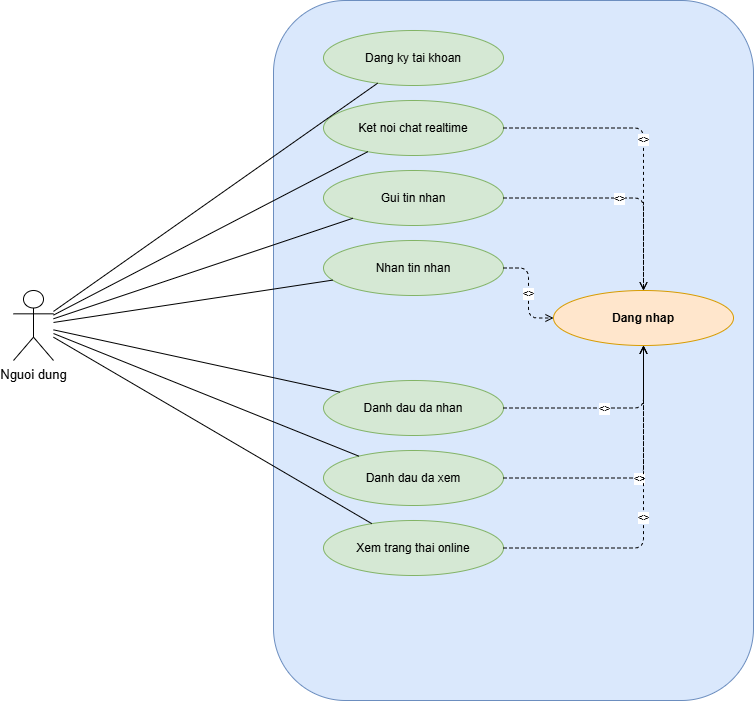

The diagram above was exported from draw.io. Its source (the exported page's mxGraphModel, read from the mxfile embedded in the PNG):
<mxGraphModel dx="1030" dy="527" grid="1" gridSize="10" guides="1" tooltips="1" connect="1" arrows="1" fold="1" page="1" pageScale="1" pageWidth="850" pageHeight="1100" math="0" shadow="0">
  <root>
    <mxCell id="0" />
    <mxCell id="1" parent="0" />
    <mxCell id="boundary" parent="1" style="rounded=1;whiteSpace=wrap;html=1;verticalAlign=top;align=left;spacingLeft=10;spacingTop=10;fillColor=#dae8fc;strokeColor=#6c8ebf;fontSize=14;fontStyle=1;" value="" vertex="1">
      <mxGeometry height="700" width="480" x="320" y="40" as="geometry" />
    </mxCell>
    <mxCell id="actor1" parent="1" style="shape=umlActor;verticalLabelPosition=bottom;verticalAlign=top;html=1;outlineConnect=0;fontSize=13;" value="Nguoi dung" vertex="1">
      <mxGeometry height="70" width="40" x="60" y="330" as="geometry" />
    </mxCell>
    <mxCell id="uc1" parent="1" style="ellipse;whiteSpace=wrap;html=1;fillColor=#d5e8d4;strokeColor=#82b366;fontSize=12;" value="Dang ky tai khoan" vertex="1">
      <mxGeometry height="55" width="180" x="370" y="70" as="geometry" />
    </mxCell>
    <mxCell id="uc2" parent="1" style="ellipse;whiteSpace=wrap;html=1;fillColor=#ffe6cc;strokeColor=#d79b00;fontSize=12;fontStyle=1;" value="Dang nhap" vertex="1">
      <mxGeometry height="55" width="180" x="600" y="330" as="geometry" />
    </mxCell>
    <mxCell id="uc3" parent="1" style="ellipse;whiteSpace=wrap;html=1;fillColor=#d5e8d4;strokeColor=#82b366;fontSize=12;" value="Ket noi chat realtime" vertex="1">
      <mxGeometry height="55" width="180" x="370" y="140" as="geometry" />
    </mxCell>
    <mxCell id="uc4" parent="1" style="ellipse;whiteSpace=wrap;html=1;fillColor=#d5e8d4;strokeColor=#82b366;fontSize=12;" value="Gui tin nhan" vertex="1">
      <mxGeometry height="55" width="180" x="370" y="210" as="geometry" />
    </mxCell>
    <mxCell id="uc5" parent="1" style="ellipse;whiteSpace=wrap;html=1;fillColor=#d5e8d4;strokeColor=#82b366;fontSize=12;" value="Nhan tin nhan" vertex="1">
      <mxGeometry height="55" width="180" x="370" y="280" as="geometry" />
    </mxCell>
    <mxCell id="uc6" parent="1" style="ellipse;whiteSpace=wrap;html=1;fillColor=#d5e8d4;strokeColor=#82b366;fontSize=12;" value="Danh dau da nhan" vertex="1">
      <mxGeometry height="55" width="180" x="370" y="420" as="geometry" />
    </mxCell>
    <mxCell id="uc7" parent="1" style="ellipse;whiteSpace=wrap;html=1;fillColor=#d5e8d4;strokeColor=#82b366;fontSize=12;" value="Danh dau da xem" vertex="1">
      <mxGeometry height="55" width="180" x="370" y="490" as="geometry" />
    </mxCell>
    <mxCell id="uc8" parent="1" style="ellipse;whiteSpace=wrap;html=1;fillColor=#d5e8d4;strokeColor=#82b366;fontSize=12;" value="Xem trang thai online" vertex="1">
      <mxGeometry height="55" width="180" x="370" y="560" as="geometry" />
    </mxCell>
    <mxCell id="e1" edge="1" parent="1" source="actor1" style="edgeStyle=none;html=1;endArrow=none;fontSize=11;" target="uc1">
      <mxGeometry relative="1" as="geometry" />
    </mxCell>
    <mxCell id="e3" edge="1" parent="1" source="actor1" style="edgeStyle=none;html=1;endArrow=none;fontSize=11;" target="uc3">
      <mxGeometry relative="1" as="geometry" />
    </mxCell>
    <mxCell id="e4" edge="1" parent="1" source="actor1" style="edgeStyle=none;html=1;endArrow=none;fontSize=11;" target="uc4">
      <mxGeometry relative="1" as="geometry" />
    </mxCell>
    <mxCell id="e5" edge="1" parent="1" source="actor1" style="edgeStyle=none;html=1;endArrow=none;fontSize=11;" target="uc5">
      <mxGeometry relative="1" as="geometry" />
    </mxCell>
    <mxCell id="e6" edge="1" parent="1" source="actor1" style="edgeStyle=none;html=1;endArrow=none;fontSize=11;" target="uc6">
      <mxGeometry relative="1" as="geometry" />
    </mxCell>
    <mxCell id="e7" edge="1" parent="1" source="actor1" style="edgeStyle=none;html=1;endArrow=none;fontSize=11;" target="uc7">
      <mxGeometry relative="1" as="geometry" />
    </mxCell>
    <mxCell id="e8" edge="1" parent="1" source="actor1" style="edgeStyle=none;html=1;endArrow=none;fontSize=11;" target="uc8">
      <mxGeometry relative="1" as="geometry" />
    </mxCell>
    <mxCell id="i3" edge="1" parent="1" source="uc3" style="edgeStyle=orthogonalEdgeStyle;html=1;dashed=1;endArrow=open;fontSize=10;" target="uc2" value="&lt;&lt;include&gt;&gt;">
      <mxGeometry relative="1" as="geometry" />
    </mxCell>
    <mxCell id="i4" edge="1" parent="1" source="uc4" style="edgeStyle=orthogonalEdgeStyle;html=1;dashed=1;endArrow=open;fontSize=10;" target="uc2" value="&lt;&lt;include&gt;&gt;">
      <mxGeometry relative="1" as="geometry" />
    </mxCell>
    <mxCell id="i5" edge="1" parent="1" source="uc5" style="edgeStyle=orthogonalEdgeStyle;html=1;dashed=1;endArrow=open;fontSize=10;" target="uc2" value="&lt;&lt;include&gt;&gt;">
      <mxGeometry relative="1" as="geometry" />
    </mxCell>
    <mxCell id="i6" edge="1" parent="1" source="uc6" style="edgeStyle=orthogonalEdgeStyle;html=1;dashed=1;endArrow=open;fontSize=10;" target="uc2" value="&lt;&lt;include&gt;&gt;">
      <mxGeometry relative="1" as="geometry" />
    </mxCell>
    <mxCell id="i7" edge="1" parent="1" source="uc7" style="edgeStyle=orthogonalEdgeStyle;html=1;dashed=1;endArrow=open;fontSize=10;" target="uc2" value="&lt;&lt;include&gt;&gt;">
      <mxGeometry relative="1" as="geometry" />
    </mxCell>
    <mxCell id="i8" edge="1" parent="1" source="uc8" style="edgeStyle=orthogonalEdgeStyle;html=1;dashed=1;endArrow=open;fontSize=10;" target="uc2" value="&lt;&lt;include&gt;&gt;">
      <mxGeometry relative="1" as="geometry" />
    </mxCell>
  </root>
</mxGraphModel>